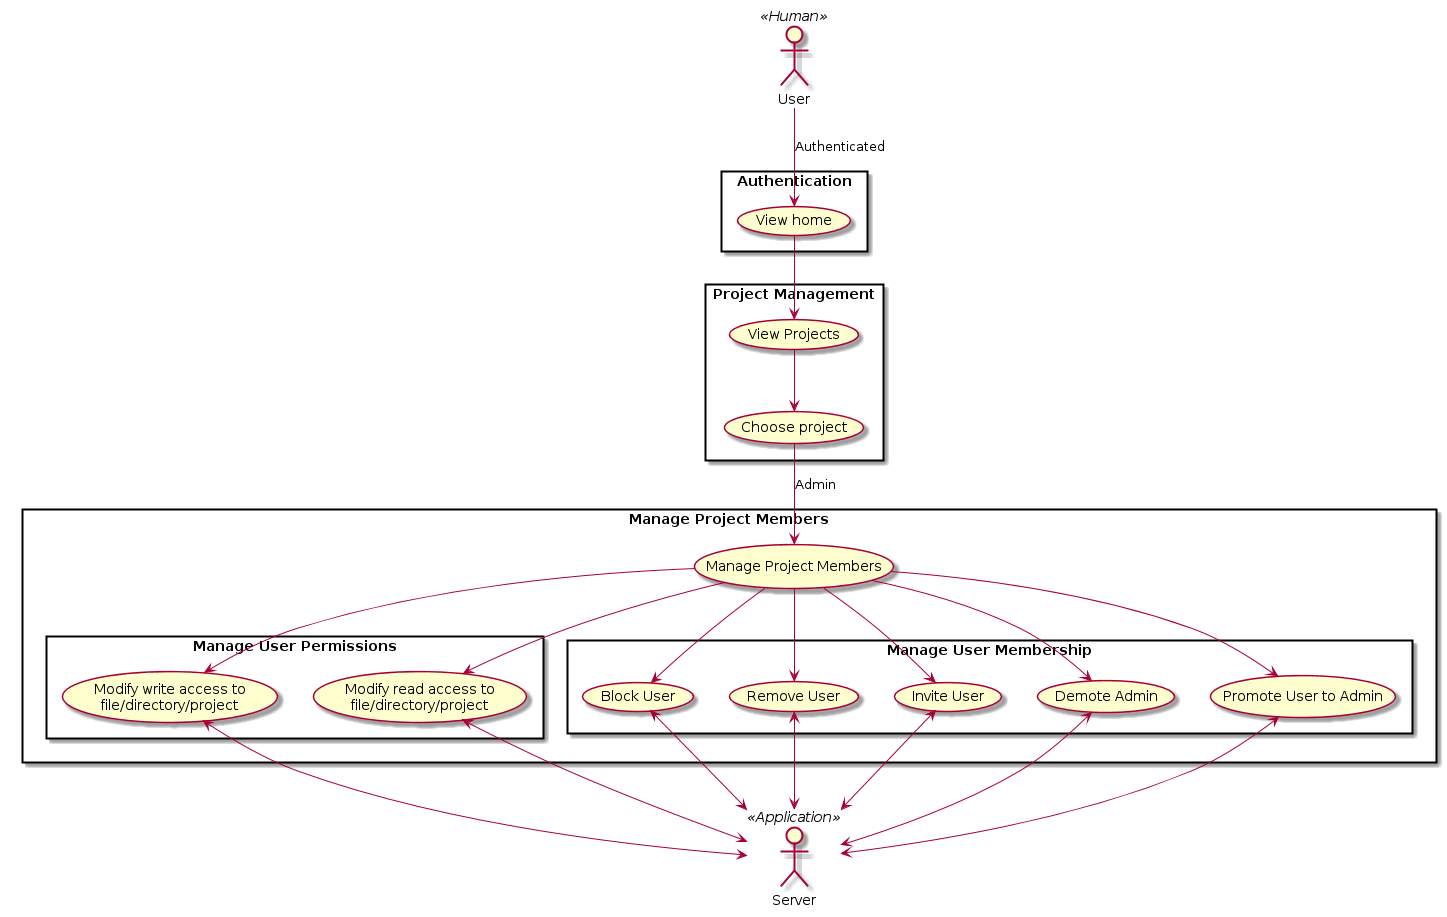

The diagram above was rendered by PlantUML. Its source (embedded in the PNG):
@startuml
actor User << Human >>
actor Server << Application >>

rectangle "Authentication" {
  User --> (View home): Authenticated
}

rectangle "Project Management" {
  (View home) --> (View Projects)
  (View Projects) --> (Choose project)
}

rectangle "Manage Project Members" {
  (Manage Project Members) as manage
  (Choose project) --> manage : Admin
  rectangle "Manage User Permissions" {
    manage --> (Modify read access to\nfile/directory/project)
    manage --> (Modify write access to\nfile/directory/project)
  }
  rectangle "Manage User Membership" {
    manage --> (Invite User)
    manage --> (Remove User)
    manage --> (Block User)
    manage --> (Promote User to Admin)
    manage --> (Demote Admin)
  }
}

Server <-u-> (Modify read access to\nfile/directory/project)
Server <-u-> (Modify write access to\nfile/directory/project)
Server <-u-> (Promote User to Admin)
Server <-u-> (Demote Admin)
Server <-u-> (Invite User)
Server <-u-> (Remove User)
Server <-u-> (Block User)
@enduml